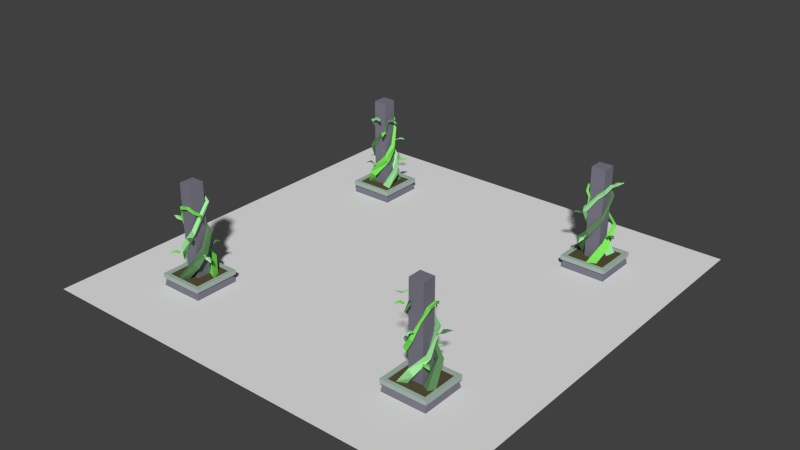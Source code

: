 # Source: GardenRoom_002.blend  (saved by Blender 2.78.0; exported with 4.5.12 LTS)
import bpy
from mathutils import Matrix  # noqa: F401  (used for matrix-valued properties, if any)

bpy.ops.wm.read_factory_settings(use_empty=True)
scene = bpy.context.scene
scene.name = 'Scene'

# ---- collections
col_collection_1 = bpy.data.collections.new('Collection 1'); scene.collection.children.link(col_collection_1)

# ---- materials (node trees are filled in below, after node groups)
mat_gardenwall00 = bpy.data.materials.new('GardenWall00')
mat_gardenwall00.alpha_threshold = 0.0
mat_gardenwall00.use_transparent_shadow = False
mat_gardenwall00.diffuse_color = (0.199, 0.1909, 0.2423, 1.0)
mat_gardenwall00.roughness = 0.5
mat_gardenstone00 = bpy.data.materials.new('GardenStone00')
mat_gardenstone00.alpha_threshold = 0.0
mat_gardenstone00.use_transparent_shadow = False
mat_gardenstone00.diffuse_color = (0.3855, 0.4795, 0.4233, 1.0)
mat_gardenstone00.roughness = 0.5
mat_gardensoil = bpy.data.materials.new('GardenSoil')
mat_gardensoil.alpha_threshold = 0.0
mat_gardensoil.use_transparent_shadow = False
mat_gardensoil.diffuse_color = (0.09741, 0.08496, 0.04149, 1.0)
mat_gardensoil.roughness = 0.5
mat_gardenleaf00 = bpy.data.materials.new('GardenLeaf00')
mat_gardenleaf00.alpha_threshold = 0.0
mat_gardenleaf00.use_transparent_shadow = False
mat_gardenleaf00.diffuse_color = (0.3667, 0.8469, 0.3448, 1.0)
mat_gardenleaf00.roughness = 0.5
mat_gardenleaf01 = bpy.data.materials.new('GardenLeaf01')
mat_gardenleaf01.alpha_threshold = 0.0
mat_gardenleaf01.use_transparent_shadow = False
mat_gardenleaf01.diffuse_color = (0.1092, 0.2423, 0.1031, 1.0)
mat_gardenleaf01.roughness = 0.5
mat_gardenleaf02 = bpy.data.materials.new('GardenLeaf02')
mat_gardenleaf02.alpha_threshold = 0.0
mat_gardenleaf02.use_transparent_shadow = False
mat_gardenleaf02.diffuse_color = (0.2151, 0.8, 0.1123, 1.0)
mat_gardenleaf02.roughness = 0.5

# ---- material node trees

# ---- world
world_world = bpy.data.worlds.new('World'); scene.world = world_world
world_world.color = (0.05088, 0.05088, 0.05088)
world_world.use_sun_shadow = False
world_world.sun_shadow_jitter_overblur = 0.0
world_world.cycles.sampling_method = 'NONE'
world_world.cycles.sample_map_resolution = 256

# ---- meshes
me_cube_032 = bpy.data.meshes.new('Cube.032')
me_cube_032.from_pydata([(0.1776, 2.081, 0.4024), (0.1701, 2.046, 0.4243), (0.1993, 2.046, 0.3941), (0.2634, 2.104, 0.4853), (0.2598, 2.087, 0.4961), (0.274, 2.087, 0.4813), (0.5611, 2.167, 0.7732), (0.5041, 2.188, 0.6168), (0.4404, 2.16, 0.487), (0.35, 2.188, 0.5691), (0.4478, 2.216, 0.6636), (0.403, 2.188, 0.7214), (0.271, 2.16, 0.6622), (-0.3518, 1.303, 0.3085), (-0.3724, 1.268, 0.3053), (-0.3361, 1.268, 0.3222), (-0.4003, 1.313, 0.4133), (-0.4104, 1.296, 0.4117), (-0.3927, 1.296, 0.4199), (-0.5678, 1.331, 0.7748), (-0.4463, 1.365, 0.6772), (-0.3485, 1.352, 0.5774), (-0.4518, 1.38, 0.5244), (-0.5072, 1.393, 0.6438), (-0.572, 1.365, 0.619), (-0.5591, 1.352, 0.4799), (-0.1748, 0.3478, -0.4283), (-0.6174, 0.3478, -0.5211), (-0.46, 0.3478, -0.1987), (-0.3713, 0.9969, 0.08405), (-0.6754, 1.11, 0.01876), (-0.5876, 0.8651, 0.1787), (-0.1012, 1.492, 0.3357), (-0.3162, 1.613, 0.4497), (-0.1809, 1.422, 0.5145), (0.3687, 2.274, 0.2647), (0.3284, 2.412, 0.4321), (0.4261, 2.252, 0.4105), (0.3155, 3.145, -0.4247), (0.2758, 3.257, -0.3296), (0.3649, 3.231, -0.4007), (-0.2279, 3.318, -0.5783), (-0.2155, 3.373, -0.4973), (-0.2207, 3.382, -0.5771), (0.03993, 3.391, -0.4881), (0.01064, 3.384, -0.3956), (0.01359, 3.312, -0.4988), (-0.3676, 3.406, -0.7063), (-0.3628, 3.427, -0.675), (-0.3648, 3.431, -0.7058), (0.3192, 2.997, -0.05515), (0.4052, 2.926, -0.06828), (0.3805, 2.872, -0.1514), (0.02862, 1.209, -0.4453), (0.06893, 1.18, -0.4543), (0.03031, 1.18, -0.4866), (0.09529, 1.311, -0.5252), (0.115, 1.297, -0.5296), (0.09611, 1.297, -0.5453), (0.2897, 1.466, -0.8574), (0.11, 1.507, -0.7778), (0.05344, 1.459, -0.7038), (0.1432, 1.484, -0.5985), (0.1726, 1.541, -0.717), (0.2436, 1.507, -0.6663), (0.2629, 1.459, -0.5291), (-0.435, 2.397, 0.1176), (-0.4472, 2.364, 0.09853), (-0.4438, 2.364, 0.1384), (-0.5471, 2.423, 0.127), (-0.5531, 2.407, 0.1177), (-0.5515, 2.407, 0.1372), (-0.937, 2.497, 0.16), (-0.7887, 2.512, 0.2168), (-0.657, 2.48, 0.2526), (-0.6582, 2.507, 0.1364), (-0.786, 2.539, 0.1472), (-0.8004, 2.512, 0.07903), (-0.6765, 2.48, 0.0217), (0.7451, 0.3478, -0.008577), (0.5816, 0.3478, -0.3559), (0.2927, 0.3478, -0.1859), (0.2634, 1.173, -0.4161), (0.2313, 0.977, -0.6392), (0.05634, 0.8252, -0.5182), (-0.2638, 1.731, -0.2991), (-0.4123, 1.61, -0.39), (-0.444, 1.489, -0.2299), (-0.3927, 2.204, -0.04366), (-0.5483, 2.137, -0.0352), (-0.4935, 2.005, 0.06128), (-0.1674, 3.175, 0.3424), (-0.172, 3.185, 0.4454), (-0.1682, 3.065, 0.4431), (0.1429, 3.243, 0.4358), (0.1408, 3.144, 0.4312), (0.1632, 3.236, 0.3536), (-0.2915, 2.829, 0.2272), (-0.3748, 2.703, 0.2964), (-0.3878, 2.826, 0.2783), (0.5278, 2.94, 0.1639), (0.4997, 2.957, 0.1056), (0.4786, 2.882, 0.1643), (0.3936, 3.009, 0.3427), (0.365, 3.109, 0.2775), (0.4158, 3.105, 0.3454), (0.5452, 2.705, 0.1709), (0.5343, 2.712, 0.1484), (0.5262, 2.683, 0.171), (-0.3373, 3.174, -0.2229), (-0.331, 3.143, -0.2409), (-0.3523, 3.143, -0.2112), (-0.4227, 3.184, -0.2842), (-0.4196, 3.169, -0.2929), (-0.43, 3.169, -0.2785), (-0.7175, 3.202, -0.4958), (-0.6508, 3.233, -0.3702), (-0.5783, 3.221, -0.2657), (-0.513, 3.246, -0.349), (-0.6104, 3.258, -0.4189), (-0.5772, 3.233, -0.4728), (-0.455, 3.221, -0.4375), (0.517, 1.423, 0.1559), (0.505, 1.394, 0.1723), (0.5088, 1.394, 0.1372), (0.6099, 1.382, 0.1658), (0.6041, 1.367, 0.1739), (0.6059, 1.367, 0.1567), (0.9228, 1.225, 0.1994), (0.837, 1.311, 0.1288), (0.735, 1.358, 0.07638), (0.7323, 1.381, 0.179), (0.8387, 1.335, 0.1904), (0.824, 1.311, 0.2502), (0.7132, 1.358, 0.2798), (-0.3398, 0.3478, 0.3139), (-0.4774, 0.3478, 0.5721), (-0.2715, 0.3478, 0.761), (-0.02008, 0.3478, 0.5311), (0.348, 1.084, 0.2812), (0.2797, 1.222, 0.4424), (0.3999, 1.167, 0.5711), (0.5322, 0.9785, 0.4321), (0.3498, 1.492, -0.02301), (0.3812, 1.636, 0.1044), (0.532, 1.613, 0.1383), (0.5577, 1.43, 1.324e-05), (0.2589, 2.041, -0.3187), (0.2477, 2.19, -0.2782), (0.3363, 2.247, -0.3388), (0.3869, 2.093, -0.4127), (-0.3176, 2.74, -0.2995), (-0.2766, 2.83, -0.2875), (-0.3005, 2.885, -0.3419), (-0.3596, 2.801, -0.3792), (-0.5232, 3.257, 0.01167), (-0.5175, 3.324, 0.01174), (-0.5354, 3.345, -0.03147), (-0.5497, 3.273, -0.0497), (-0.3768, 3.21, -0.2201), (-0.316, 3.254, -0.1472), (-0.3354, 3.288, -0.2009), (-0.3438, 3.177, -0.1445), (-0.6952, 3.14, -0.009769), (-0.693, 3.166, -0.009743), (-0.6999, 3.174, -0.02643), (-0.7054, 3.147, -0.03347), (-0.875, 3.879e-08, 0.8875), (-0.8247, 0.3069, 0.8365), (-0.875, -3.879e-08, -0.8875), (-0.8247, 0.3069, -0.8365), (0.875, 3.879e-08, 0.8875), (0.8247, 0.3069, 0.8365), (0.875, -3.879e-08, -0.8875), (0.8247, 0.3069, -0.8365), (-0.8937, 0.3069, 0.9065), (-0.8937, 0.3069, -0.9065), (0.8937, 0.3069, -0.9065), (0.8937, 0.3069, 0.9065), (-0.2682, 0.4277, 0.2808), (-0.2682, 0.4277, -0.2808), (0.2682, 0.4277, -0.2808), (0.2682, 0.4277, 0.2808), (-0.8937, 0.4772, 0.9065), (-0.8937, 0.4772, -0.9065), (0.8937, 0.4772, -0.9065), (0.8937, 0.4772, 0.9065), (-0.7461, 0.4772, 0.7589), (-0.7461, 0.4772, -0.7589), (0.7461, 0.4772, -0.7589), (0.7461, 0.4772, 0.7589), (-0.7343, 0.4277, 0.7469), (-0.7343, 0.4277, -0.7469), (0.7343, 0.4277, -0.7469), (0.7343, 0.4277, 0.7469), (-0.2682, 4.0, 0.2808), (-0.2682, 4.0, -0.2808), (0.2682, 4.0, -0.2808), (0.2682, 4.0, 0.2808)], [], [(2, 0, 3, 5), (1, 2, 5, 4), (0, 1, 4, 3), (7, 10, 6), (11, 7, 6), (10, 11, 6), (3, 4, 12, 9), (9, 12, 11, 10), (4, 5, 8, 12), (12, 8, 7, 11), (5, 3, 9, 8), (8, 9, 10, 7), (15, 13, 16, 18), (14, 15, 18, 17), (13, 14, 17, 16), (20, 23, 19), (24, 20, 19), (23, 24, 19), (16, 17, 25, 22), (22, 25, 24, 23), (17, 18, 21, 25), (25, 21, 20, 24), (18, 16, 22, 21), (21, 22, 23, 20), (29, 30, 33, 32), (28, 26, 29, 31), (27, 28, 31, 30), (32, 33, 36, 35), (31, 29, 32, 34), (30, 31, 34, 33), (50, 39, 38, 52), (34, 32, 35, 37), (33, 34, 37, 36), (50, 51, 40, 39), (38, 39, 45, 46), (51, 52, 38, 40), (41, 42, 48, 47), (44, 46, 41, 43), (45, 44, 43, 42), (46, 45, 42, 41), (39, 40, 44, 45), (40, 38, 46, 44), (43, 41, 47, 49), (42, 43, 49, 48), (35, 36, 50, 52), (47, 48, 49), (37, 35, 52, 51), (36, 37, 51, 50), (26, 27, 30, 29), (55, 53, 56, 58), (54, 55, 58, 57), (53, 54, 57, 56), (60, 63, 59), (64, 60, 59), (63, 64, 59), (56, 57, 65, 62), (62, 65, 64, 63), (57, 58, 61, 65), (65, 61, 60, 64), (58, 56, 62, 61), (61, 62, 63, 60), (68, 66, 69, 71), (67, 68, 71, 70), (66, 67, 70, 69), (73, 76, 72), (77, 73, 72), (76, 77, 72), (69, 70, 78, 75), (75, 78, 77, 76), (70, 71, 74, 78), (78, 74, 73, 77), (71, 69, 75, 74), (74, 75, 76, 73), (80, 81, 84, 83), (79, 80, 83, 82), (84, 82, 85, 87), (85, 88, 90, 87), (83, 84, 87, 86), (82, 83, 86, 85), (85, 86, 89, 88), (98, 97, 91, 93), (86, 87, 90, 89), (99, 98, 93, 92), (97, 99, 92, 91), (93, 91, 96, 95), (91, 92, 94, 96), (92, 93, 95, 94), (95, 96, 104, 103), (94, 95, 103, 105), (96, 94, 105, 104), (79, 82, 84, 81), (88, 89, 99, 97), (89, 90, 98, 99), (90, 88, 97, 98), (104, 101, 102, 103), (105, 103, 102, 100), (104, 105, 100, 101), (101, 107, 108, 102), (100, 102, 108, 106), (101, 100, 106, 107), (107, 106, 108), (111, 109, 112, 114), (110, 111, 114, 113), (109, 110, 113, 112), (116, 119, 115), (120, 116, 115), (119, 120, 115), (112, 113, 121, 118), (118, 121, 120, 119), (113, 114, 117, 121), (121, 117, 116, 120), (114, 112, 118, 117), (117, 118, 119, 116), (124, 122, 125, 127), (123, 124, 127, 126), (122, 123, 126, 125), (129, 132, 128), (133, 129, 128), (132, 133, 128), (125, 126, 134, 131), (131, 134, 133, 132), (126, 127, 130, 134), (134, 130, 129, 133), (127, 125, 131, 130), (130, 131, 132, 129), (136, 137, 141, 140), (138, 135, 139, 142), (137, 138, 142, 141), (135, 136, 140, 139), (139, 140, 144, 143), (140, 141, 145, 144), (142, 139, 143, 146), (141, 142, 146, 145), (144, 145, 149, 148), (146, 143, 147, 150), (145, 146, 150, 149), (143, 144, 148, 147), (149, 150, 154, 153), (147, 148, 152, 151), (148, 149, 153, 152), (150, 147, 151, 154), (160, 161, 157, 156), (159, 162, 155, 158), (161, 159, 158, 157), (162, 160, 156, 155), (151, 152, 160, 162), (153, 154, 159, 161), (154, 151, 162, 159), (152, 153, 161, 160), (158, 155, 163, 166), (157, 158, 166, 165), (155, 156, 164, 163), (156, 157, 165, 164), (164, 165, 166, 163), (167, 168, 170, 169), (169, 170, 174, 173), (173, 174, 172, 171), (171, 172, 168, 167), (169, 173, 171, 167), (170, 168, 175, 176), (175, 178, 186, 183), (168, 172, 178, 175), (174, 170, 176, 177), (172, 174, 177, 178), (182, 181, 197, 198), (177, 176, 184, 185), (178, 177, 185, 186), (176, 175, 183, 184), (187, 188, 184, 183), (188, 189, 185, 184), (189, 190, 186, 185), (190, 187, 183, 186), (191, 192, 188, 187), (192, 193, 189, 188), (193, 194, 190, 189), (194, 191, 187, 190), (179, 180, 192, 191), (180, 181, 193, 192), (181, 182, 194, 193), (182, 179, 191, 194), (197, 196, 195, 198), (180, 179, 195, 196), (179, 182, 198, 195), (181, 180, 196, 197)])
me_cube_032.polygons.foreach_set('material_index', [4, 4, 4, 4, 4, 4, 4, 4, 4, 4, 4, 4, 5, 5, 5, 5, 5, 5, 5, 5, 5, 5, 5, 5, 3, 3, 3, 3, 3, 3, 3, 3, 3, 3, 3, 3, 3, 3, 3, 3, 3, 3, 3, 3, 3, 3, 3, 3, 3, 4, 4, 4, 4, 4, 4, 4, 4, 4, 4, 4, 4, 3, 3, 3, 3, 3, 3, 3, 3, 3, 3, 3, 3, 5, 5, 5, 5, 5, 5, 5, 5, 5, 5, 5, 5, 5, 5, 5, 5, 5, 5, 5, 5, 5, 5, 5, 5, 5, 5, 5, 5, 5, 5, 5, 5, 5, 5, 5, 5, 5, 5, 5, 5, 3, 3, 3, 3, 3, 3, 3, 3, 3, 3, 3, 3, 4, 4, 4, 4, 4, 4, 4, 4, 4, 4, 4, 4, 4, 4, 4, 4, 4, 4, 4, 4, 4, 4, 4, 4, 4, 4, 4, 4, 4, 0, 0, 0, 0, 0, 1, 1, 1, 1, 1, 0, 1, 1, 1, 1, 1, 1, 1, 1, 1, 1, 1, 2, 2, 2, 2, 0, 0, 0, 0])
me_cube_032.materials.append(mat_gardenwall00)
me_cube_032.materials.append(mat_gardenstone00)
me_cube_032.materials.append(mat_gardensoil)
me_cube_032.materials.append(mat_gardenleaf00)
me_cube_032.materials.append(mat_gardenleaf01)
me_cube_032.materials.append(mat_gardenleaf02)
me_cube_032.use_remesh_preserve_volume = False
me_cube_032.use_remesh_preserve_attributes = False
me_cube_032.use_mirror_vertex_groups = False
me_cube_032.update()
me_cube_031 = bpy.data.meshes.new('Cube.031')
me_cube_031.from_pydata([(0.1776, 2.081, 0.4024), (0.1701, 2.046, 0.4243), (0.1993, 2.046, 0.3941), (0.2634, 2.104, 0.4853), (0.2598, 2.087, 0.4961), (0.274, 2.087, 0.4813), (0.5611, 2.167, 0.7732), (0.5041, 2.188, 0.6168), (0.4404, 2.16, 0.487), (0.35, 2.188, 0.5691), (0.4478, 2.216, 0.6636), (0.403, 2.188, 0.7214), (0.271, 2.16, 0.6622), (-0.3518, 1.303, 0.3085), (-0.3724, 1.268, 0.3053), (-0.3361, 1.268, 0.3222), (-0.4003, 1.313, 0.4133), (-0.4104, 1.296, 0.4117), (-0.3927, 1.296, 0.4199), (-0.5678, 1.331, 0.7748), (-0.4463, 1.365, 0.6772), (-0.3485, 1.352, 0.5774), (-0.4518, 1.38, 0.5244), (-0.5072, 1.393, 0.6438), (-0.572, 1.365, 0.619), (-0.5591, 1.352, 0.4799), (-0.1748, 0.3478, -0.4283), (-0.6174, 0.3478, -0.5211), (-0.46, 0.3478, -0.1987), (-0.3713, 0.9969, 0.08405), (-0.6754, 1.11, 0.01876), (-0.5876, 0.8651, 0.1787), (-0.1012, 1.492, 0.3357), (-0.3162, 1.613, 0.4497), (-0.1809, 1.422, 0.5145), (0.3687, 2.274, 0.2647), (0.3284, 2.412, 0.4321), (0.4261, 2.252, 0.4105), (0.3155, 3.145, -0.4247), (0.2758, 3.257, -0.3296), (0.3649, 3.231, -0.4007), (-0.2279, 3.318, -0.5783), (-0.2155, 3.373, -0.4973), (-0.2207, 3.382, -0.5771), (0.03993, 3.391, -0.4881), (0.01064, 3.384, -0.3956), (0.01359, 3.312, -0.4988), (-0.3676, 3.406, -0.7063), (-0.3628, 3.427, -0.675), (-0.3648, 3.431, -0.7058), (0.3192, 2.997, -0.05515), (0.4052, 2.926, -0.06828), (0.3805, 2.872, -0.1514), (0.02862, 1.209, -0.4453), (0.06893, 1.18, -0.4543), (0.03031, 1.18, -0.4866), (0.09529, 1.311, -0.5252), (0.115, 1.297, -0.5296), (0.09611, 1.297, -0.5453), (0.2897, 1.466, -0.8574), (0.11, 1.507, -0.7778), (0.05344, 1.459, -0.7038), (0.1432, 1.484, -0.5985), (0.1726, 1.541, -0.717), (0.2436, 1.507, -0.6663), (0.2629, 1.459, -0.5291), (-0.435, 2.397, 0.1176), (-0.4472, 2.364, 0.09853), (-0.4438, 2.364, 0.1384), (-0.5471, 2.423, 0.127), (-0.5531, 2.407, 0.1177), (-0.5515, 2.407, 0.1372), (-0.937, 2.497, 0.16), (-0.7887, 2.512, 0.2168), (-0.657, 2.48, 0.2526), (-0.6582, 2.507, 0.1364), (-0.786, 2.539, 0.1472), (-0.8004, 2.512, 0.07903), (-0.6765, 2.48, 0.0217), (0.7451, 0.3478, -0.008577), (0.5816, 0.3478, -0.3559), (0.2927, 0.3478, -0.1859), (0.2634, 1.173, -0.4161), (0.2313, 0.977, -0.6392), (0.05634, 0.8252, -0.5182), (-0.2638, 1.731, -0.2991), (-0.4123, 1.61, -0.39), (-0.444, 1.489, -0.2299), (-0.3927, 2.204, -0.04366), (-0.5483, 2.137, -0.0352), (-0.4935, 2.005, 0.06128), (-0.1674, 3.175, 0.3424), (-0.172, 3.185, 0.4454), (-0.1682, 3.065, 0.4431), (0.1429, 3.243, 0.4358), (0.1408, 3.144, 0.4312), (0.1632, 3.236, 0.3536), (-0.2915, 2.829, 0.2272), (-0.3748, 2.703, 0.2964), (-0.3878, 2.826, 0.2783), (0.5278, 2.94, 0.1639), (0.4997, 2.957, 0.1056), (0.4786, 2.882, 0.1643), (0.3936, 3.009, 0.3427), (0.365, 3.109, 0.2775), (0.4158, 3.105, 0.3454), (0.5452, 2.705, 0.1709), (0.5343, 2.712, 0.1484), (0.5262, 2.683, 0.171), (-0.3373, 3.174, -0.2229), (-0.331, 3.143, -0.2409), (-0.3523, 3.143, -0.2112), (-0.4227, 3.184, -0.2842), (-0.4196, 3.169, -0.2929), (-0.43, 3.169, -0.2785), (-0.7175, 3.202, -0.4958), (-0.6508, 3.233, -0.3702), (-0.5783, 3.221, -0.2657), (-0.513, 3.246, -0.349), (-0.6104, 3.258, -0.4189), (-0.5772, 3.233, -0.4728), (-0.455, 3.221, -0.4375), (0.517, 1.423, 0.1559), (0.505, 1.394, 0.1723), (0.5088, 1.394, 0.1372), (0.6099, 1.382, 0.1658), (0.6041, 1.367, 0.1739), (0.6059, 1.367, 0.1567), (0.9228, 1.225, 0.1994), (0.837, 1.311, 0.1288), (0.735, 1.358, 0.07638), (0.7323, 1.381, 0.179), (0.8387, 1.335, 0.1904), (0.824, 1.311, 0.2502), (0.7132, 1.358, 0.2798), (-0.3398, 0.3478, 0.3139), (-0.4774, 0.3478, 0.5721), (-0.2715, 0.3478, 0.761), (-0.02008, 0.3478, 0.5311), (0.348, 1.084, 0.2812), (0.2797, 1.222, 0.4424), (0.3999, 1.167, 0.5711), (0.5322, 0.9785, 0.4321), (0.3498, 1.492, -0.02301), (0.3812, 1.636, 0.1044), (0.532, 1.613, 0.1383), (0.5577, 1.43, 1.324e-05), (0.2589, 2.041, -0.3187), (0.2477, 2.19, -0.2782), (0.3363, 2.247, -0.3388), (0.3869, 2.093, -0.4127), (-0.3176, 2.74, -0.2995), (-0.2766, 2.83, -0.2875), (-0.3005, 2.885, -0.3419), (-0.3596, 2.801, -0.3792), (-0.5232, 3.257, 0.01167), (-0.5175, 3.324, 0.01174), (-0.5354, 3.345, -0.03147), (-0.5497, 3.273, -0.0497), (-0.3768, 3.21, -0.2201), (-0.316, 3.254, -0.1472), (-0.3354, 3.288, -0.2009), (-0.3438, 3.177, -0.1445), (-0.6952, 3.14, -0.009769), (-0.693, 3.166, -0.009743), (-0.6999, 3.174, -0.02643), (-0.7054, 3.147, -0.03347), (-0.875, 3.879e-08, 0.8875), (-0.8247, 0.3069, 0.8365), (-0.875, -3.879e-08, -0.8875), (-0.8247, 0.3069, -0.8365), (0.875, 3.879e-08, 0.8875), (0.8247, 0.3069, 0.8365), (0.875, -3.879e-08, -0.8875), (0.8247, 0.3069, -0.8365), (-0.8937, 0.3069, 0.9065), (-0.8937, 0.3069, -0.9065), (0.8937, 0.3069, -0.9065), (0.8937, 0.3069, 0.9065), (-0.2682, 0.4277, 0.2808), (-0.2682, 0.4277, -0.2808), (0.2682, 0.4277, -0.2808), (0.2682, 0.4277, 0.2808), (-0.8937, 0.4772, 0.9065), (-0.8937, 0.4772, -0.9065), (0.8937, 0.4772, -0.9065), (0.8937, 0.4772, 0.9065), (-0.7461, 0.4772, 0.7589), (-0.7461, 0.4772, -0.7589), (0.7461, 0.4772, -0.7589), (0.7461, 0.4772, 0.7589), (-0.7343, 0.4277, 0.7469), (-0.7343, 0.4277, -0.7469), (0.7343, 0.4277, -0.7469), (0.7343, 0.4277, 0.7469), (-0.2682, 4.0, 0.2808), (-0.2682, 4.0, -0.2808), (0.2682, 4.0, -0.2808), (0.2682, 4.0, 0.2808)], [], [(2, 0, 3, 5), (1, 2, 5, 4), (0, 1, 4, 3), (7, 10, 6), (11, 7, 6), (10, 11, 6), (3, 4, 12, 9), (9, 12, 11, 10), (4, 5, 8, 12), (12, 8, 7, 11), (5, 3, 9, 8), (8, 9, 10, 7), (15, 13, 16, 18), (14, 15, 18, 17), (13, 14, 17, 16), (20, 23, 19), (24, 20, 19), (23, 24, 19), (16, 17, 25, 22), (22, 25, 24, 23), (17, 18, 21, 25), (25, 21, 20, 24), (18, 16, 22, 21), (21, 22, 23, 20), (29, 30, 33, 32), (28, 26, 29, 31), (27, 28, 31, 30), (32, 33, 36, 35), (31, 29, 32, 34), (30, 31, 34, 33), (50, 39, 38, 52), (34, 32, 35, 37), (33, 34, 37, 36), (50, 51, 40, 39), (38, 39, 45, 46), (51, 52, 38, 40), (41, 42, 48, 47), (44, 46, 41, 43), (45, 44, 43, 42), (46, 45, 42, 41), (39, 40, 44, 45), (40, 38, 46, 44), (43, 41, 47, 49), (42, 43, 49, 48), (35, 36, 50, 52), (47, 48, 49), (37, 35, 52, 51), (36, 37, 51, 50), (26, 27, 30, 29), (55, 53, 56, 58), (54, 55, 58, 57), (53, 54, 57, 56), (60, 63, 59), (64, 60, 59), (63, 64, 59), (56, 57, 65, 62), (62, 65, 64, 63), (57, 58, 61, 65), (65, 61, 60, 64), (58, 56, 62, 61), (61, 62, 63, 60), (68, 66, 69, 71), (67, 68, 71, 70), (66, 67, 70, 69), (73, 76, 72), (77, 73, 72), (76, 77, 72), (69, 70, 78, 75), (75, 78, 77, 76), (70, 71, 74, 78), (78, 74, 73, 77), (71, 69, 75, 74), (74, 75, 76, 73), (80, 81, 84, 83), (79, 80, 83, 82), (84, 82, 85, 87), (85, 88, 90, 87), (83, 84, 87, 86), (82, 83, 86, 85), (85, 86, 89, 88), (98, 97, 91, 93), (86, 87, 90, 89), (99, 98, 93, 92), (97, 99, 92, 91), (93, 91, 96, 95), (91, 92, 94, 96), (92, 93, 95, 94), (95, 96, 104, 103), (94, 95, 103, 105), (96, 94, 105, 104), (79, 82, 84, 81), (88, 89, 99, 97), (89, 90, 98, 99), (90, 88, 97, 98), (104, 101, 102, 103), (105, 103, 102, 100), (104, 105, 100, 101), (101, 107, 108, 102), (100, 102, 108, 106), (101, 100, 106, 107), (107, 106, 108), (111, 109, 112, 114), (110, 111, 114, 113), (109, 110, 113, 112), (116, 119, 115), (120, 116, 115), (119, 120, 115), (112, 113, 121, 118), (118, 121, 120, 119), (113, 114, 117, 121), (121, 117, 116, 120), (114, 112, 118, 117), (117, 118, 119, 116), (124, 122, 125, 127), (123, 124, 127, 126), (122, 123, 126, 125), (129, 132, 128), (133, 129, 128), (132, 133, 128), (125, 126, 134, 131), (131, 134, 133, 132), (126, 127, 130, 134), (134, 130, 129, 133), (127, 125, 131, 130), (130, 131, 132, 129), (136, 137, 141, 140), (138, 135, 139, 142), (137, 138, 142, 141), (135, 136, 140, 139), (139, 140, 144, 143), (140, 141, 145, 144), (142, 139, 143, 146), (141, 142, 146, 145), (144, 145, 149, 148), (146, 143, 147, 150), (145, 146, 150, 149), (143, 144, 148, 147), (149, 150, 154, 153), (147, 148, 152, 151), (148, 149, 153, 152), (150, 147, 151, 154), (160, 161, 157, 156), (159, 162, 155, 158), (161, 159, 158, 157), (162, 160, 156, 155), (151, 152, 160, 162), (153, 154, 159, 161), (154, 151, 162, 159), (152, 153, 161, 160), (158, 155, 163, 166), (157, 158, 166, 165), (155, 156, 164, 163), (156, 157, 165, 164), (164, 165, 166, 163), (167, 168, 170, 169), (169, 170, 174, 173), (173, 174, 172, 171), (171, 172, 168, 167), (169, 173, 171, 167), (170, 168, 175, 176), (175, 178, 186, 183), (168, 172, 178, 175), (174, 170, 176, 177), (172, 174, 177, 178), (182, 181, 197, 198), (177, 176, 184, 185), (178, 177, 185, 186), (176, 175, 183, 184), (187, 188, 184, 183), (188, 189, 185, 184), (189, 190, 186, 185), (190, 187, 183, 186), (191, 192, 188, 187), (192, 193, 189, 188), (193, 194, 190, 189), (194, 191, 187, 190), (179, 180, 192, 191), (180, 181, 193, 192), (181, 182, 194, 193), (182, 179, 191, 194), (197, 196, 195, 198), (180, 179, 195, 196), (179, 182, 198, 195), (181, 180, 196, 197)])
me_cube_031.polygons.foreach_set('material_index', [4, 4, 4, 4, 4, 4, 4, 4, 4, 4, 4, 4, 5, 5, 5, 5, 5, 5, 5, 5, 5, 5, 5, 5, 3, 3, 3, 3, 3, 3, 3, 3, 3, 3, 3, 3, 3, 3, 3, 3, 3, 3, 3, 3, 3, 3, 3, 3, 3, 4, 4, 4, 4, 4, 4, 4, 4, 4, 4, 4, 4, 3, 3, 3, 3, 3, 3, 3, 3, 3, 3, 3, 3, 5, 5, 5, 5, 5, 5, 5, 5, 5, 5, 5, 5, 5, 5, 5, 5, 5, 5, 5, 5, 5, 5, 5, 5, 5, 5, 5, 5, 5, 5, 5, 5, 5, 5, 5, 5, 5, 5, 5, 5, 3, 3, 3, 3, 3, 3, 3, 3, 3, 3, 3, 3, 4, 4, 4, 4, 4, 4, 4, 4, 4, 4, 4, 4, 4, 4, 4, 4, 4, 4, 4, 4, 4, 4, 4, 4, 4, 4, 4, 4, 4, 0, 0, 0, 0, 0, 1, 1, 1, 1, 1, 0, 1, 1, 1, 1, 1, 1, 1, 1, 1, 1, 1, 2, 2, 2, 2, 0, 0, 0, 0])
me_cube_031.materials.append(mat_gardenwall00)
me_cube_031.materials.append(mat_gardenstone00)
me_cube_031.materials.append(mat_gardensoil)
me_cube_031.materials.append(mat_gardenleaf00)
me_cube_031.materials.append(mat_gardenleaf01)
me_cube_031.materials.append(mat_gardenleaf02)
me_cube_031.use_remesh_preserve_volume = False
me_cube_031.use_remesh_preserve_attributes = False
me_cube_031.use_mirror_vertex_groups = False
me_cube_031.update()
me_cube_030 = bpy.data.meshes.new('Cube.030')
me_cube_030.from_pydata([(0.1776, 2.081, 0.4024), (0.1701, 2.046, 0.4243), (0.1993, 2.046, 0.3941), (0.2634, 2.104, 0.4853), (0.2598, 2.087, 0.4961), (0.274, 2.087, 0.4813), (0.5611, 2.167, 0.7732), (0.5041, 2.188, 0.6168), (0.4404, 2.16, 0.487), (0.35, 2.188, 0.5691), (0.4478, 2.216, 0.6636), (0.403, 2.188, 0.7214), (0.271, 2.16, 0.6622), (-0.3518, 1.303, 0.3085), (-0.3724, 1.268, 0.3053), (-0.3361, 1.268, 0.3222), (-0.4003, 1.313, 0.4133), (-0.4104, 1.296, 0.4117), (-0.3927, 1.296, 0.4199), (-0.5678, 1.331, 0.7748), (-0.4463, 1.365, 0.6772), (-0.3485, 1.352, 0.5774), (-0.4518, 1.38, 0.5244), (-0.5072, 1.393, 0.6438), (-0.572, 1.365, 0.619), (-0.5591, 1.352, 0.4799), (-0.1748, 0.3478, -0.4283), (-0.6174, 0.3478, -0.5211), (-0.46, 0.3478, -0.1987), (-0.3713, 0.9969, 0.08405), (-0.6754, 1.11, 0.01876), (-0.5876, 0.8651, 0.1787), (-0.1012, 1.492, 0.3357), (-0.3162, 1.613, 0.4497), (-0.1809, 1.422, 0.5145), (0.3687, 2.274, 0.2647), (0.3284, 2.412, 0.4321), (0.4261, 2.252, 0.4105), (0.3155, 3.145, -0.4247), (0.2758, 3.257, -0.3296), (0.3649, 3.231, -0.4007), (-0.2279, 3.318, -0.5783), (-0.2155, 3.373, -0.4973), (-0.2207, 3.382, -0.5771), (0.03993, 3.391, -0.4881), (0.01064, 3.384, -0.3956), (0.01359, 3.312, -0.4988), (-0.3676, 3.406, -0.7063), (-0.3628, 3.427, -0.675), (-0.3648, 3.431, -0.7058), (0.3192, 2.997, -0.05515), (0.4052, 2.926, -0.06828), (0.3805, 2.872, -0.1514), (0.02862, 1.209, -0.4453), (0.06893, 1.18, -0.4543), (0.03031, 1.18, -0.4866), (0.09529, 1.311, -0.5252), (0.115, 1.297, -0.5296), (0.09611, 1.297, -0.5453), (0.2897, 1.466, -0.8574), (0.11, 1.507, -0.7778), (0.05344, 1.459, -0.7038), (0.1432, 1.484, -0.5985), (0.1726, 1.541, -0.717), (0.2436, 1.507, -0.6663), (0.2629, 1.459, -0.5291), (-0.435, 2.397, 0.1176), (-0.4472, 2.364, 0.09853), (-0.4438, 2.364, 0.1384), (-0.5471, 2.423, 0.127), (-0.5531, 2.407, 0.1177), (-0.5515, 2.407, 0.1372), (-0.937, 2.497, 0.16), (-0.7887, 2.512, 0.2168), (-0.657, 2.48, 0.2526), (-0.6582, 2.507, 0.1364), (-0.786, 2.539, 0.1472), (-0.8004, 2.512, 0.07903), (-0.6765, 2.48, 0.0217), (0.7451, 0.3478, -0.008577), (0.5816, 0.3478, -0.3559), (0.2927, 0.3478, -0.1859), (0.2634, 1.173, -0.4161), (0.2313, 0.977, -0.6392), (0.05634, 0.8252, -0.5182), (-0.3559, 1.731, -0.4316), (-0.5044, 1.61, -0.5225), (-0.536, 1.489, -0.3624), (-0.3927, 2.204, -0.04366), (-0.5483, 2.137, -0.0352), (-0.4935, 2.005, 0.06128), (-0.1674, 3.175, 0.3424), (-0.172, 3.185, 0.4454), (-0.1682, 3.065, 0.4431), (0.1429, 3.243, 0.4358), (0.1408, 3.144, 0.4312), (0.1632, 3.236, 0.3536), (-0.2915, 2.829, 0.2272), (-0.3748, 2.703, 0.2964), (-0.3878, 2.826, 0.2783), (0.5278, 2.94, 0.1639), (0.4997, 2.957, 0.1056), (0.4786, 2.882, 0.1643), (0.3936, 3.009, 0.3427), (0.365, 3.109, 0.2775), (0.4158, 3.105, 0.3454), (0.5452, 2.705, 0.1709), (0.5343, 2.712, 0.1484), (0.5262, 2.683, 0.171), (-0.3373, 3.174, -0.2229), (-0.331, 3.143, -0.2409), (-0.3523, 3.143, -0.2112), (-0.4227, 3.184, -0.2842), (-0.4196, 3.169, -0.2929), (-0.43, 3.169, -0.2785), (-0.7175, 3.202, -0.4958), (-0.6508, 3.233, -0.3702), (-0.5783, 3.221, -0.2657), (-0.513, 3.246, -0.349), (-0.6104, 3.258, -0.4189), (-0.5772, 3.233, -0.4728), (-0.455, 3.221, -0.4375), (0.517, 1.423, 0.1559), (0.505, 1.394, 0.1723), (0.5088, 1.394, 0.1372), (0.6099, 1.382, 0.1658), (0.6041, 1.367, 0.1739), (0.6059, 1.367, 0.1567), (0.9228, 1.225, 0.1994), (0.837, 1.311, 0.1288), (0.735, 1.358, 0.07638), (0.7323, 1.381, 0.179), (0.8387, 1.335, 0.1904), (0.824, 1.311, 0.2502), (0.7132, 1.358, 0.2798), (-0.3398, 0.3478, 0.3139), (-0.4774, 0.3478, 0.5721), (-0.2715, 0.3478, 0.761), (-0.02008, 0.3478, 0.5311), (0.348, 1.084, 0.2812), (0.2797, 1.222, 0.4424), (0.3999, 1.167, 0.5711), (0.5322, 0.9785, 0.4321), (0.3498, 1.492, -0.02301), (0.3812, 1.636, 0.1044), (0.532, 1.613, 0.1383), (0.5577, 1.43, 1.324e-05), (0.2589, 2.041, -0.3187), (0.2477, 2.19, -0.2782), (0.3363, 2.247, -0.3388), (0.3869, 2.093, -0.4127), (-0.3176, 2.74, -0.2995), (-0.2766, 2.83, -0.2875), (-0.3005, 2.885, -0.3419), (-0.3596, 2.801, -0.3792), (-0.5232, 3.257, 0.01167), (-0.5175, 3.324, 0.01174), (-0.5354, 3.345, -0.03147), (-0.5497, 3.273, -0.0497), (-0.3768, 3.21, -0.2201), (-0.316, 3.254, -0.1472), (-0.3354, 3.288, -0.2009), (-0.3438, 3.177, -0.1445), (-0.6952, 3.14, -0.009769), (-0.693, 3.166, -0.009743), (-0.6999, 3.174, -0.02643), (-0.7054, 3.147, -0.03347), (-0.875, 3.879e-08, 0.8875), (-0.8247, 0.3069, 0.8365), (-0.875, -3.879e-08, -0.8875), (-0.8247, 0.3069, -0.8365), (0.875, 3.879e-08, 0.8875), (0.8247, 0.3069, 0.8365), (0.875, -3.879e-08, -0.8875), (0.8247, 0.3069, -0.8365), (-0.8937, 0.3069, 0.9065), (-0.8937, 0.3069, -0.9065), (0.8937, 0.3069, -0.9065), (0.8937, 0.3069, 0.9065), (-0.2682, 0.4277, 0.2808), (-0.2682, 0.4277, -0.2808), (0.2682, 0.4277, -0.2808), (0.2682, 0.4277, 0.2808), (-0.8937, 0.4772, 0.9065), (-0.8937, 0.4772, -0.9065), (0.8937, 0.4772, -0.9065), (0.8937, 0.4772, 0.9065), (-0.7461, 0.4772, 0.7589), (-0.7461, 0.4772, -0.7589), (0.7461, 0.4772, -0.7589), (0.7461, 0.4772, 0.7589), (-0.7343, 0.4277, 0.7469), (-0.7343, 0.4277, -0.7469), (0.7343, 0.4277, -0.7469), (0.7343, 0.4277, 0.7469), (-0.2682, 4.0, 0.2808), (-0.2682, 4.0, -0.2808), (0.2682, 4.0, -0.2808), (0.2682, 4.0, 0.2808)], [], [(2, 0, 3, 5), (1, 2, 5, 4), (0, 1, 4, 3), (7, 10, 6), (11, 7, 6), (10, 11, 6), (3, 4, 12, 9), (9, 12, 11, 10), (4, 5, 8, 12), (12, 8, 7, 11), (5, 3, 9, 8), (8, 9, 10, 7), (15, 13, 16, 18), (14, 15, 18, 17), (13, 14, 17, 16), (20, 23, 19), (24, 20, 19), (23, 24, 19), (16, 17, 25, 22), (22, 25, 24, 23), (17, 18, 21, 25), (25, 21, 20, 24), (18, 16, 22, 21), (21, 22, 23, 20), (29, 30, 33, 32), (28, 26, 29, 31), (27, 28, 31, 30), (32, 33, 36, 35), (31, 29, 32, 34), (30, 31, 34, 33), (50, 39, 38, 52), (34, 32, 35, 37), (33, 34, 37, 36), (50, 51, 40, 39), (38, 39, 45, 46), (51, 52, 38, 40), (41, 42, 48, 47), (44, 46, 41, 43), (45, 44, 43, 42), (46, 45, 42, 41), (39, 40, 44, 45), (40, 38, 46, 44), (43, 41, 47, 49), (42, 43, 49, 48), (35, 36, 50, 52), (47, 48, 49), (37, 35, 52, 51), (36, 37, 51, 50), (26, 27, 30, 29), (55, 53, 56, 58), (54, 55, 58, 57), (53, 54, 57, 56), (60, 63, 59), (64, 60, 59), (63, 64, 59), (56, 57, 65, 62), (62, 65, 64, 63), (57, 58, 61, 65), (65, 61, 60, 64), (58, 56, 62, 61), (61, 62, 63, 60), (68, 66, 69, 71), (67, 68, 71, 70), (66, 67, 70, 69), (73, 76, 72), (77, 73, 72), (76, 77, 72), (69, 70, 78, 75), (75, 78, 77, 76), (70, 71, 74, 78), (78, 74, 73, 77), (71, 69, 75, 74), (74, 75, 76, 73), (80, 81, 84, 83), (79, 80, 83, 82), (84, 82, 85, 87), (85, 88, 90, 87), (83, 84, 87, 86), (82, 83, 86, 85), (85, 86, 89, 88), (98, 97, 91, 93), (86, 87, 90, 89), (99, 98, 93, 92), (97, 99, 92, 91), (93, 91, 96, 95), (91, 92, 94, 96), (92, 93, 95, 94), (95, 96, 104, 103), (94, 95, 103, 105), (96, 94, 105, 104), (79, 82, 84, 81), (88, 89, 99, 97), (89, 90, 98, 99), (90, 88, 97, 98), (104, 101, 102, 103), (105, 103, 102, 100), (104, 105, 100, 101), (101, 107, 108, 102), (100, 102, 108, 106), (101, 100, 106, 107), (107, 106, 108), (111, 109, 112, 114), (110, 111, 114, 113), (109, 110, 113, 112), (116, 119, 115), (120, 116, 115), (119, 120, 115), (112, 113, 121, 118), (118, 121, 120, 119), (113, 114, 117, 121), (121, 117, 116, 120), (114, 112, 118, 117), (117, 118, 119, 116), (124, 122, 125, 127), (123, 124, 127, 126), (122, 123, 126, 125), (129, 132, 128), (133, 129, 128), (132, 133, 128), (125, 126, 134, 131), (131, 134, 133, 132), (126, 127, 130, 134), (134, 130, 129, 133), (127, 125, 131, 130), (130, 131, 132, 129), (136, 137, 141, 140), (138, 135, 139, 142), (137, 138, 142, 141), (135, 136, 140, 139), (139, 140, 144, 143), (140, 141, 145, 144), (142, 139, 143, 146), (141, 142, 146, 145), (144, 145, 149, 148), (146, 143, 147, 150), (145, 146, 150, 149), (143, 144, 148, 147), (149, 150, 154, 153), (147, 148, 152, 151), (148, 149, 153, 152), (150, 147, 151, 154), (160, 161, 157, 156), (159, 162, 155, 158), (161, 159, 158, 157), (162, 160, 156, 155), (151, 152, 160, 162), (153, 154, 159, 161), (154, 151, 162, 159), (152, 153, 161, 160), (158, 155, 163, 166), (157, 158, 166, 165), (155, 156, 164, 163), (156, 157, 165, 164), (164, 165, 166, 163), (167, 168, 170, 169), (169, 170, 174, 173), (173, 174, 172, 171), (171, 172, 168, 167), (169, 173, 171, 167), (170, 168, 175, 176), (175, 178, 186, 183), (168, 172, 178, 175), (174, 170, 176, 177), (172, 174, 177, 178), (182, 181, 197, 198), (177, 176, 184, 185), (178, 177, 185, 186), (176, 175, 183, 184), (187, 188, 184, 183), (188, 189, 185, 184), (189, 190, 186, 185), (190, 187, 183, 186), (191, 192, 188, 187), (192, 193, 189, 188), (193, 194, 190, 189), (194, 191, 187, 190), (179, 180, 192, 191), (180, 181, 193, 192), (181, 182, 194, 193), (182, 179, 191, 194), (197, 196, 195, 198), (180, 179, 195, 196), (179, 182, 198, 195), (181, 180, 196, 197)])
me_cube_030.polygons.foreach_set('material_index', [4, 4, 4, 4, 4, 4, 4, 4, 4, 4, 4, 4, 5, 5, 5, 5, 5, 5, 5, 5, 5, 5, 5, 5, 3, 3, 3, 3, 3, 3, 3, 3, 3, 3, 3, 3, 3, 3, 3, 3, 3, 3, 3, 3, 3, 3, 3, 3, 3, 4, 4, 4, 4, 4, 4, 4, 4, 4, 4, 4, 4, 3, 3, 3, 3, 3, 3, 3, 3, 3, 3, 3, 3, 5, 5, 5, 5, 5, 5, 5, 5, 5, 5, 5, 5, 5, 5, 5, 5, 5, 5, 5, 5, 5, 5, 5, 5, 5, 5, 5, 5, 5, 5, 5, 5, 5, 5, 5, 5, 5, 5, 5, 5, 3, 3, 3, 3, 3, 3, 3, 3, 3, 3, 3, 3, 4, 4, 4, 4, 4, 4, 4, 4, 4, 4, 4, 4, 4, 4, 4, 4, 4, 4, 4, 4, 4, 4, 4, 4, 4, 4, 4, 4, 4, 0, 0, 0, 0, 0, 1, 1, 1, 1, 1, 0, 1, 1, 1, 1, 1, 1, 1, 1, 1, 1, 1, 2, 2, 2, 2, 0, 0, 0, 0])
me_cube_030.materials.append(mat_gardenwall00)
me_cube_030.materials.append(mat_gardenstone00)
me_cube_030.materials.append(mat_gardensoil)
me_cube_030.materials.append(mat_gardenleaf00)
me_cube_030.materials.append(mat_gardenleaf01)
me_cube_030.materials.append(mat_gardenleaf02)
me_cube_030.use_remesh_preserve_volume = False
me_cube_030.use_remesh_preserve_attributes = False
me_cube_030.use_mirror_vertex_groups = False
me_cube_030.update()
me_cube_014 = bpy.data.meshes.new('Cube.014')
me_cube_014.from_pydata([(0.1776, 2.081, 0.4024), (0.1701, 2.046, 0.4243), (0.1993, 2.046, 0.3941), (0.2634, 2.104, 0.4853), (0.2598, 2.087, 0.4961), (0.274, 2.087, 0.4813), (0.5611, 2.167, 0.7732), (0.5041, 2.188, 0.6168), (0.4404, 2.16, 0.487), (0.35, 2.188, 0.5691), (0.4478, 2.216, 0.6636), (0.403, 2.188, 0.7214), (0.271, 2.16, 0.6622), (-0.3518, 1.303, 0.3085), (-0.3724, 1.268, 0.3053), (-0.3361, 1.268, 0.3222), (-0.4003, 1.313, 0.4133), (-0.4104, 1.296, 0.4117), (-0.3927, 1.296, 0.4199), (-0.5678, 1.331, 0.7748), (-0.4463, 1.365, 0.6772), (-0.3485, 1.352, 0.5774), (-0.4518, 1.38, 0.5244), (-0.5072, 1.393, 0.6438), (-0.572, 1.365, 0.619), (-0.5591, 1.352, 0.4799), (-0.1748, 0.3478, -0.4283), (-0.6174, 0.3478, -0.5211), (-0.46, 0.3478, -0.1987), (-0.3713, 0.9969, 0.08405), (-0.6754, 1.11, 0.01876), (-0.5876, 0.8651, 0.1787), (-0.1012, 1.492, 0.3357), (-0.3162, 1.613, 0.4497), (-0.1809, 1.422, 0.5145), (0.3687, 2.274, 0.2647), (0.3284, 2.412, 0.4321), (0.4261, 2.252, 0.4105), (0.3155, 3.145, -0.4247), (0.2758, 3.257, -0.3296), (0.3649, 3.231, -0.4007), (-0.2279, 3.318, -0.5783), (-0.2155, 3.373, -0.4973), (-0.2207, 3.382, -0.5771), (0.03993, 3.391, -0.4881), (0.01064, 3.384, -0.3956), (0.01359, 3.312, -0.4988), (-0.3676, 3.406, -0.7063), (-0.3628, 3.427, -0.675), (-0.3648, 3.431, -0.7058), (0.3192, 2.997, -0.05515), (0.4052, 2.926, -0.06828), (0.3805, 2.872, -0.1514), (0.02862, 1.209, -0.4453), (0.06893, 1.18, -0.4543), (0.03031, 1.18, -0.4866), (0.09529, 1.311, -0.5252), (0.115, 1.297, -0.5296), (0.09611, 1.297, -0.5453), (0.2897, 1.466, -0.8574), (0.11, 1.507, -0.7778), (0.05344, 1.459, -0.7038), (0.1432, 1.484, -0.5985), (0.1726, 1.541, -0.717), (0.2436, 1.507, -0.6663), (0.2629, 1.459, -0.5291), (-0.435, 2.397, 0.1176), (-0.4472, 2.364, 0.09853), (-0.4438, 2.364, 0.1384), (-0.5471, 2.423, 0.127), (-0.5531, 2.407, 0.1177), (-0.5515, 2.407, 0.1372), (-0.937, 2.497, 0.16), (-0.7887, 2.512, 0.2168), (-0.657, 2.48, 0.2526), (-0.6582, 2.507, 0.1364), (-0.786, 2.539, 0.1472), (-0.8004, 2.512, 0.07903), (-0.6765, 2.48, 0.0217), (0.7451, 0.3478, -0.008577), (0.5816, 0.3478, -0.3559), (0.2927, 0.3478, -0.1859), (0.2634, 1.173, -0.4161), (0.2313, 0.977, -0.6392), (0.05634, 0.8252, -0.5182), (-0.2638, 1.731, -0.2991), (-0.4123, 1.61, -0.39), (-0.444, 1.489, -0.2299), (-0.3927, 2.204, -0.04366), (-0.5483, 2.137, -0.0352), (-0.4935, 2.005, 0.06128), (-0.1674, 3.175, 0.3424), (-0.172, 3.185, 0.4454), (-0.1682, 3.065, 0.4431), (0.1429, 3.243, 0.4358), (0.1408, 3.144, 0.4312), (0.1632, 3.236, 0.3536), (-0.2915, 2.829, 0.2272), (-0.3748, 2.703, 0.2964), (-0.3878, 2.826, 0.2783), (0.5167, 2.645, 0.02868), (0.4677, 2.662, -0.01362), (0.4717, 2.587, 0.04863), (0.4645, 2.9, 0.2461), (0.4124, 2.999, 0.1975), (0.486, 2.996, 0.2398), (0.5354, 2.41, 0.02818), (0.5165, 2.417, 0.01184), (0.518, 2.388, 0.03588), (-0.3116, 2.907, -0.3157), (-0.297, 2.874, -0.3138), (-0.3306, 2.88, -0.3008), (-0.3528, 2.876, -0.4079), (-0.3457, 2.86, -0.407), (-0.362, 2.863, -0.4007), (-0.495, 2.755, -0.7194), (-0.5031, 2.841, -0.6029), (-0.4954, 2.883, -0.4822), (-0.3964, 2.89, -0.5266), (-0.4433, 2.856, -0.6322), (-0.387, 2.821, -0.6479), (-0.3008, 2.848, -0.5576), (0.517, 1.423, 0.1559), (0.505, 1.394, 0.1723), (0.5088, 1.394, 0.1372), (0.6099, 1.382, 0.1658), (0.6041, 1.367, 0.1739), (0.6059, 1.367, 0.1567), (0.9228, 1.225, 0.1994), (0.837, 1.311, 0.1288), (0.735, 1.358, 0.07638), (0.7323, 1.381, 0.179), (0.8387, 1.335, 0.1904), (0.824, 1.311, 0.2502), (0.7132, 1.358, 0.2798), (-0.3398, 0.3478, 0.3139), (-0.4774, 0.3478, 0.5721), (-0.2715, 0.3478, 0.761), (-0.02008, 0.3478, 0.5311), (0.348, 1.084, 0.2812), (0.2797, 1.222, 0.4424), (0.3999, 1.167, 0.5711), (0.5322, 0.9785, 0.4321), (0.3498, 1.492, -0.02301), (0.3812, 1.636, 0.1044), (0.532, 1.613, 0.1383), (0.5577, 1.43, 1.324e-05), (0.2589, 2.041, -0.3187), (0.2477, 2.19, -0.2782), (0.3363, 2.247, -0.3388), (0.3869, 2.093, -0.4127), (-0.3176, 2.74, -0.2995), (-0.2766, 2.83, -0.2875), (-0.3005, 2.885, -0.3419), (-0.3596, 2.801, -0.3792), (-0.5232, 3.257, 0.01167), (-0.5175, 3.324, 0.01174), (-0.5354, 3.345, -0.03147), (-0.5497, 3.273, -0.0497), (-0.3768, 3.21, -0.2201), (-0.316, 3.254, -0.1472), (-0.3354, 3.288, -0.2009), (-0.3438, 3.177, -0.1445), (-0.6952, 3.14, -0.009769), (-0.693, 3.166, -0.009743), (-0.6999, 3.174, -0.02643), (-0.7054, 3.147, -0.03347), (-0.875, 3.879e-08, 0.8875), (-0.8247, 0.3069, 0.8365), (-0.875, -3.879e-08, -0.8875), (-0.8247, 0.3069, -0.8365), (0.875, 3.879e-08, 0.8875), (0.8247, 0.3069, 0.8365), (0.875, -3.879e-08, -0.8875), (0.8247, 0.3069, -0.8365), (-0.8937, 0.3069, 0.9065), (-0.8937, 0.3069, -0.9065), (0.8937, 0.3069, -0.9065), (0.8937, 0.3069, 0.9065), (-0.2682, 0.4277, 0.2808), (-0.2682, 0.4277, -0.2808), (0.2682, 0.4277, -0.2808), (0.2682, 0.4277, 0.2808), (-0.8937, 0.4772, 0.9065), (-0.8937, 0.4772, -0.9065), (0.8937, 0.4772, -0.9065), (0.8937, 0.4772, 0.9065), (-0.7461, 0.4772, 0.7589), (-0.7461, 0.4772, -0.7589), (0.7461, 0.4772, -0.7589), (0.7461, 0.4772, 0.7589), (-0.7343, 0.4277, 0.7469), (-0.7343, 0.4277, -0.7469), (0.7343, 0.4277, -0.7469), (0.7343, 0.4277, 0.7469), (-0.2682, 4.0, 0.2808), (-0.2682, 4.0, -0.2808), (0.2682, 4.0, -0.2808), (0.2682, 4.0, 0.2808)], [], [(2, 0, 3, 5), (1, 2, 5, 4), (0, 1, 4, 3), (7, 10, 6), (11, 7, 6), (10, 11, 6), (3, 4, 12, 9), (9, 12, 11, 10), (4, 5, 8, 12), (12, 8, 7, 11), (5, 3, 9, 8), (8, 9, 10, 7), (15, 13, 16, 18), (14, 15, 18, 17), (13, 14, 17, 16), (20, 23, 19), (24, 20, 19), (23, 24, 19), (16, 17, 25, 22), (22, 25, 24, 23), (17, 18, 21, 25), (25, 21, 20, 24), (18, 16, 22, 21), (21, 22, 23, 20), (29, 30, 33, 32), (28, 26, 29, 31), (27, 28, 31, 30), (32, 33, 36, 35), (31, 29, 32, 34), (30, 31, 34, 33), (50, 39, 38, 52), (34, 32, 35, 37), (33, 34, 37, 36), (50, 51, 40, 39), (38, 39, 45, 46), (51, 52, 38, 40), (41, 42, 48, 47), (44, 46, 41, 43), (45, 44, 43, 42), (46, 45, 42, 41), (39, 40, 44, 45), (40, 38, 46, 44), (43, 41, 47, 49), (42, 43, 49, 48), (35, 36, 50, 52), (47, 48, 49), (37, 35, 52, 51), (36, 37, 51, 50), (26, 27, 30, 29), (55, 53, 56, 58), (54, 55, 58, 57), (53, 54, 57, 56), (60, 63, 59), (64, 60, 59), (63, 64, 59), (56, 57, 65, 62), (62, 65, 64, 63), (57, 58, 61, 65), (65, 61, 60, 64), (58, 56, 62, 61), (61, 62, 63, 60), (68, 66, 69, 71), (67, 68, 71, 70), (66, 67, 70, 69), (73, 76, 72), (77, 73, 72), (76, 77, 72), (69, 70, 78, 75), (75, 78, 77, 76), (70, 71, 74, 78), (78, 74, 73, 77), (71, 69, 75, 74), (74, 75, 76, 73), (80, 81, 84, 83), (79, 80, 83, 82), (84, 82, 85, 87), (85, 88, 90, 87), (83, 84, 87, 86), (82, 83, 86, 85), (85, 86, 89, 88), (98, 97, 91, 93), (86, 87, 90, 89), (99, 98, 93, 92), (97, 99, 92, 91), (93, 91, 96, 95), (91, 92, 94, 96), (92, 93, 95, 94), (95, 96, 104, 103), (94, 95, 103, 105), (96, 94, 105, 104), (79, 82, 84, 81), (88, 89, 99, 97), (89, 90, 98, 99), (90, 88, 97, 98), (104, 101, 102, 103), (105, 103, 102, 100), (104, 105, 100, 101), (101, 107, 108, 102), (100, 102, 108, 106), (101, 100, 106, 107), (107, 106, 108), (111, 109, 112, 114), (110, 111, 114, 113), (109, 110, 113, 112), (116, 119, 115), (120, 116, 115), (119, 120, 115), (112, 113, 121, 118), (118, 121, 120, 119), (113, 114, 117, 121), (121, 117, 116, 120), (114, 112, 118, 117), (117, 118, 119, 116), (124, 122, 125, 127), (123, 124, 127, 126), (122, 123, 126, 125), (129, 132, 128), (133, 129, 128), (132, 133, 128), (125, 126, 134, 131), (131, 134, 133, 132), (126, 127, 130, 134), (134, 130, 129, 133), (127, 125, 131, 130), (130, 131, 132, 129), (136, 137, 141, 140), (138, 135, 139, 142), (137, 138, 142, 141), (135, 136, 140, 139), (139, 140, 144, 143), (140, 141, 145, 144), (142, 139, 143, 146), (141, 142, 146, 145), (144, 145, 149, 148), (146, 143, 147, 150), (145, 146, 150, 149), (143, 144, 148, 147), (149, 150, 154, 153), (147, 148, 152, 151), (148, 149, 153, 152), (150, 147, 151, 154), (160, 161, 157, 156), (159, 162, 155, 158), (161, 159, 158, 157), (162, 160, 156, 155), (151, 152, 160, 162), (153, 154, 159, 161), (154, 151, 162, 159), (152, 153, 161, 160), (158, 155, 163, 166), (157, 158, 166, 165), (155, 156, 164, 163), (156, 157, 165, 164), (164, 165, 166, 163), (167, 168, 170, 169), (169, 170, 174, 173), (173, 174, 172, 171), (171, 172, 168, 167), (169, 173, 171, 167), (170, 168, 175, 176), (175, 178, 186, 183), (168, 172, 178, 175), (174, 170, 176, 177), (172, 174, 177, 178), (182, 181, 197, 198), (177, 176, 184, 185), (178, 177, 185, 186), (176, 175, 183, 184), (187, 188, 184, 183), (188, 189, 185, 184), (189, 190, 186, 185), (190, 187, 183, 186), (191, 192, 188, 187), (192, 193, 189, 188), (193, 194, 190, 189), (194, 191, 187, 190), (179, 180, 192, 191), (180, 181, 193, 192), (181, 182, 194, 193), (182, 179, 191, 194), (197, 196, 195, 198), (180, 179, 195, 196), (179, 182, 198, 195), (181, 180, 196, 197)])
me_cube_014.polygons.foreach_set('material_index', [4, 4, 4, 4, 4, 4, 4, 4, 4, 4, 4, 4, 5, 5, 5, 5, 5, 5, 5, 5, 5, 5, 5, 5, 3, 3, 3, 3, 3, 3, 3, 3, 3, 3, 3, 3, 3, 3, 3, 3, 3, 3, 3, 3, 3, 3, 3, 3, 3, 4, 4, 4, 4, 4, 4, 4, 4, 4, 4, 4, 4, 3, 3, 3, 3, 3, 3, 3, 3, 3, 3, 3, 3, 5, 5, 5, 5, 5, 5, 5, 5, 5, 5, 5, 5, 5, 5, 5, 5, 5, 5, 5, 5, 5, 5, 5, 5, 5, 5, 5, 5, 5, 5, 5, 5, 5, 5, 5, 5, 5, 5, 5, 5, 3, 3, 3, 3, 3, 3, 3, 3, 3, 3, 3, 3, 4, 4, 4, 4, 4, 4, 4, 4, 4, 4, 4, 4, 4, 4, 4, 4, 4, 4, 4, 4, 4, 4, 4, 4, 4, 4, 4, 4, 4, 0, 0, 0, 0, 0, 1, 1, 1, 1, 1, 0, 1, 1, 1, 1, 1, 1, 1, 1, 1, 1, 1, 2, 2, 2, 2, 0, 0, 0, 0])
me_cube_014.materials.append(mat_gardenwall00)
me_cube_014.materials.append(mat_gardenstone00)
me_cube_014.materials.append(mat_gardensoil)
me_cube_014.materials.append(mat_gardenleaf00)
me_cube_014.materials.append(mat_gardenleaf01)
me_cube_014.materials.append(mat_gardenleaf02)
me_cube_014.use_remesh_preserve_volume = False
me_cube_014.use_remesh_preserve_attributes = False
me_cube_014.use_mirror_vertex_groups = False
me_cube_014.update()
me_plane = bpy.data.meshes.new('Plane')
me_plane.from_pydata([(-8.5, 3.715e-07, 8.5), (8.5, 3.715e-07, 8.5), (-8.5, -3.715e-07, -8.5), (8.5, -3.715e-07, -8.5)], [], [(0, 1, 3, 2)])
me_plane.use_remesh_preserve_volume = False
me_plane.use_remesh_preserve_attributes = False
me_plane.use_mirror_vertex_groups = False
me_plane.update()

# ---- objects
ob_interior = bpy.data.objects.new('Interior', None)
ob_int_002 = bpy.data.objects.new('Int.002', me_cube_032)
ob_int_001 = bpy.data.objects.new('Int.001', me_cube_031)
ob_int_000 = bpy.data.objects.new('Int.000', me_cube_030)
ob_int_004 = bpy.data.objects.new('Int.004', me_cube_014)
ob_floor = bpy.data.objects.new('Floor', me_plane)

# ---- transforms, parenting, visibility, modifiers, constraints
ob_interior.location = (0.0, 0.0, 0.0)
ob_interior.rotation_euler = (1.571, -0.0, 0.0)
ob_interior.empty_display_type = 'CUBE'
ob_interior.empty_image_offset = (0.0, 0.0)
ob_interior.lineart.crease_threshold = 0.0
ob_int_002.parent = ob_interior
ob_int_002.location = (-5.063, 2.226e-07, 5.094)
ob_int_002.lineart.crease_threshold = 0.0
ob_int_001.parent = ob_interior
ob_int_001.location = (5.077, 2.226e-07, 5.094)
ob_int_001.rotation_euler = (4.371e-08, 1.571, 0.0)
ob_int_001.lineart.crease_threshold = 0.0
ob_int_000.parent = ob_interior
ob_int_000.location = (5.077, -2.226e-07, -5.094)
ob_int_000.rotation_euler = (4.371e-08, -1.571, 0.0)
ob_int_000.lineart.crease_threshold = 0.0
ob_int_004.parent = ob_interior
ob_int_004.location = (-5.063, -2.226e-07, -5.094)
ob_int_004.rotation_euler = (8.742e-08, 3.142, -3.821e-15)
ob_int_004.lineart.crease_threshold = 0.0
ob_floor.location = (0.0, 0.0, 0.0)
ob_floor.rotation_euler = (1.571, -0.0, 0.0)
ob_floor.lineart.crease_threshold = 0.0

# ---- collection membership
col_collection_1.objects.link(ob_interior)
col_collection_1.objects.link(ob_int_002)
col_collection_1.objects.link(ob_int_001)
col_collection_1.objects.link(ob_int_000)
col_collection_1.objects.link(ob_int_004)
col_collection_1.objects.link(ob_floor)

# ---- scene / render settings (as saved in the file)
scene.frame_start = 1; scene.frame_end = 250; scene.frame_set(0)
scene.render.engine = 'BLENDER_EEVEE_NEXT'
scene.render.resolution_percentage = 50
scene.render.dither_intensity = 0.0
scene.cycles.use_denoising = False
scene.cycles.samples = 10
scene.cycles.sampling_pattern = 'TABULATED_SOBOL'
scene.cycles.light_sampling_threshold = 0.0
scene.cycles.use_adaptive_sampling = False
scene.cycles.use_light_tree = False
scene.cycles.blur_glossy = 0.0
scene.cycles.pixel_filter_type = 'GAUSSIAN'
scene.cycles.sample_clamp_indirect = 0.0
scene.view_settings.view_transform = 'Standard'
bpy.context.view_layer.update()

# ---- added for rendering (the .blend has no active camera and no usable light): camera, sun
cam_auto = bpy.data.cameras.new('AutoCamera')
cam_auto.lens = 50.0
cam_auto.sensor_width = 36.0
cam_auto.clip_end = 1000.0
ob_auto_camera = bpy.data.objects.new('AutoCamera', cam_auto)
scene.collection.objects.link(ob_auto_camera)
ob_auto_camera.location = (22.5497, -27.0596, 20.0397)
ob_auto_camera.rotation_euler = (1.09748, -7.21219e-08, 0.694738)
scene.camera = ob_auto_camera
light_auto_sun = bpy.data.lights.new('AutoSun', 'SUN')
light_auto_sun.energy = 3.0
light_auto_sun.angle = 0.0523599
ob_auto_sun = bpy.data.objects.new('AutoSun', light_auto_sun)
scene.collection.objects.link(ob_auto_sun)
ob_auto_sun.rotation_euler = (0.872665, 0.174533, 0.523599)
bpy.context.view_layer.update()
